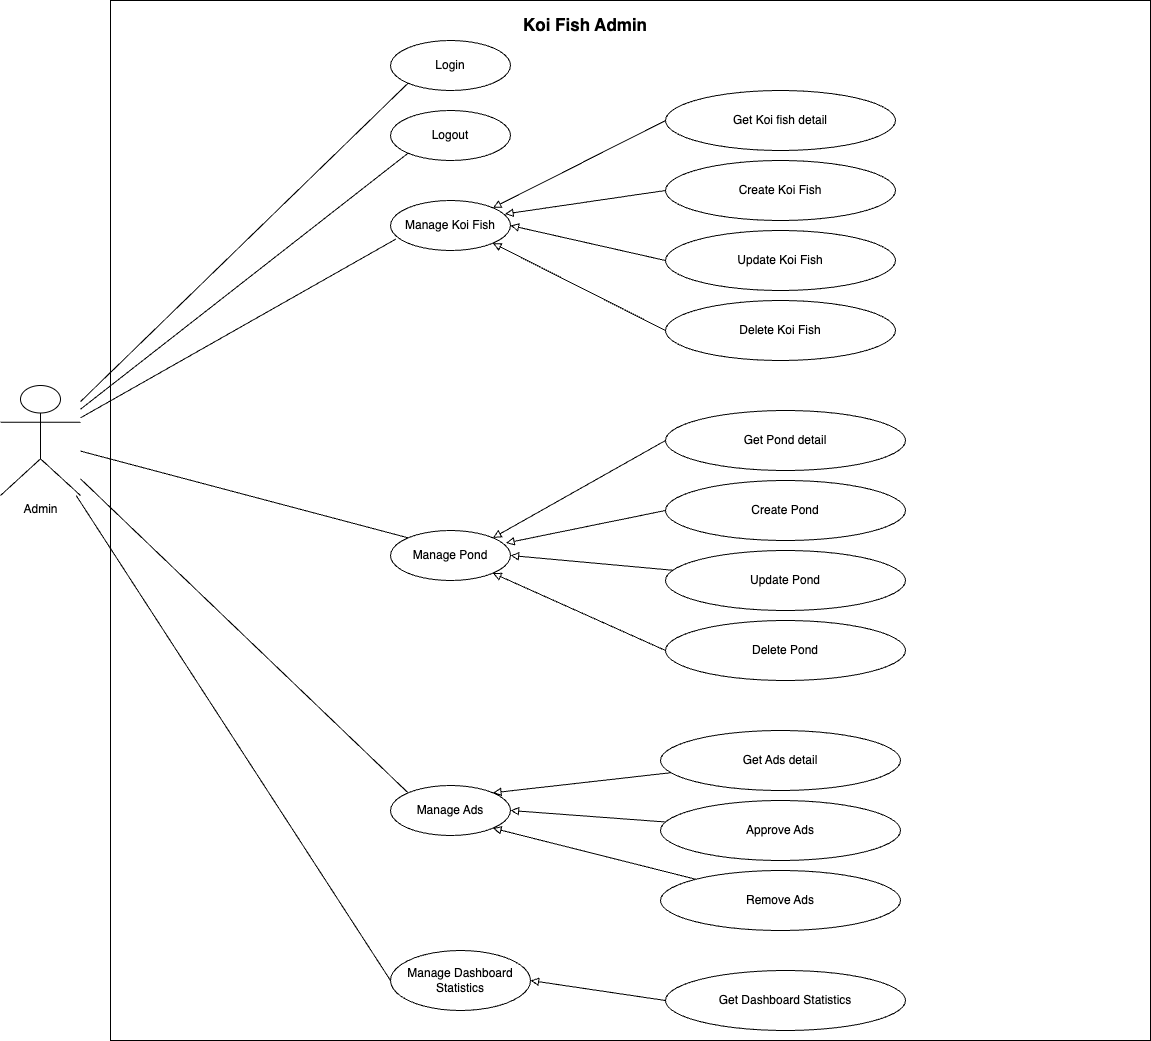

The diagram above was exported from draw.io. Its source (the exported page's mxGraphModel, read from the mxfile embedded in the PNG):
<mxGraphModel dx="1253" dy="1720" grid="1" gridSize="10" guides="1" tooltips="1" connect="1" arrows="1" fold="1" page="1" pageScale="1" pageWidth="1100" pageHeight="1700" math="0" shadow="0">
  <root>
    <mxCell id="0" />
    <mxCell id="1" parent="0" />
    <mxCell id="tVs366qA-Nftpp1Pj8ge-59" value="" style="whiteSpace=wrap;html=1;aspect=fixed;" vertex="1" parent="1">
      <mxGeometry x="360" y="110" width="1040" height="1040" as="geometry" />
    </mxCell>
    <mxCell id="tVs366qA-Nftpp1Pj8ge-24" style="rounded=0;orthogonalLoop=1;jettySize=auto;html=1;entryX=0;entryY=1;entryDx=0;entryDy=0;endArrow=none;endFill=0;" edge="1" parent="1" source="tVs366qA-Nftpp1Pj8ge-1" target="tVs366qA-Nftpp1Pj8ge-12">
      <mxGeometry relative="1" as="geometry" />
    </mxCell>
    <mxCell id="tVs366qA-Nftpp1Pj8ge-25" style="rounded=0;orthogonalLoop=1;jettySize=auto;html=1;entryX=0;entryY=1;entryDx=0;entryDy=0;endArrow=none;endFill=0;" edge="1" parent="1" source="tVs366qA-Nftpp1Pj8ge-1" target="tVs366qA-Nftpp1Pj8ge-9">
      <mxGeometry relative="1" as="geometry" />
    </mxCell>
    <mxCell id="tVs366qA-Nftpp1Pj8ge-43" style="rounded=0;orthogonalLoop=1;jettySize=auto;html=1;entryX=0;entryY=0;entryDx=0;entryDy=0;endArrow=none;endFill=0;" edge="1" parent="1" source="tVs366qA-Nftpp1Pj8ge-1" target="tVs366qA-Nftpp1Pj8ge-34">
      <mxGeometry relative="1" as="geometry" />
    </mxCell>
    <mxCell id="tVs366qA-Nftpp1Pj8ge-49" style="rounded=0;orthogonalLoop=1;jettySize=auto;html=1;entryX=0;entryY=0;entryDx=0;entryDy=0;endArrow=none;endFill=0;" edge="1" parent="1" source="tVs366qA-Nftpp1Pj8ge-1" target="tVs366qA-Nftpp1Pj8ge-44">
      <mxGeometry relative="1" as="geometry" />
    </mxCell>
    <mxCell id="tVs366qA-Nftpp1Pj8ge-55" style="rounded=0;orthogonalLoop=1;jettySize=auto;html=1;entryX=0;entryY=0.5;entryDx=0;entryDy=0;endArrow=none;endFill=0;" edge="1" parent="1" source="tVs366qA-Nftpp1Pj8ge-1" target="tVs366qA-Nftpp1Pj8ge-54">
      <mxGeometry relative="1" as="geometry">
        <mxPoint x="50" y="610" as="sourcePoint" />
      </mxGeometry>
    </mxCell>
    <mxCell id="tVs366qA-Nftpp1Pj8ge-1" value="&lt;div&gt;&lt;div&gt;Admin&lt;/div&gt;&lt;/div&gt;" style="shape=umlActor;verticalLabelPosition=bottom;verticalAlign=top;html=1;outlineConnect=0;" vertex="1" parent="1">
      <mxGeometry x="250" y="495" width="80" height="110" as="geometry" />
    </mxCell>
    <mxCell id="tVs366qA-Nftpp1Pj8ge-9" value="Login" style="ellipse;whiteSpace=wrap;html=1;" vertex="1" parent="1">
      <mxGeometry x="640" y="150" width="120" height="50" as="geometry" />
    </mxCell>
    <mxCell id="tVs366qA-Nftpp1Pj8ge-12" value="Logout" style="ellipse;whiteSpace=wrap;html=1;" vertex="1" parent="1">
      <mxGeometry x="640" y="220" width="120" height="50" as="geometry" />
    </mxCell>
    <mxCell id="tVs366qA-Nftpp1Pj8ge-21" value="Manage Koi Fish" style="ellipse;whiteSpace=wrap;html=1;" vertex="1" parent="1">
      <mxGeometry x="640" y="310" width="120" height="50" as="geometry" />
    </mxCell>
    <mxCell id="tVs366qA-Nftpp1Pj8ge-23" style="rounded=0;orthogonalLoop=1;jettySize=auto;html=1;entryX=0.046;entryY=0.77;entryDx=0;entryDy=0;entryPerimeter=0;startArrow=none;startFill=0;endArrow=none;endFill=0;" edge="1" parent="1" source="tVs366qA-Nftpp1Pj8ge-1" target="tVs366qA-Nftpp1Pj8ge-21">
      <mxGeometry relative="1" as="geometry" />
    </mxCell>
    <mxCell id="tVs366qA-Nftpp1Pj8ge-27" style="rounded=0;orthogonalLoop=1;jettySize=auto;html=1;entryX=1;entryY=0;entryDx=0;entryDy=0;endArrow=block;endFill=0;exitX=0;exitY=0.5;exitDx=0;exitDy=0;" edge="1" parent="1" source="tVs366qA-Nftpp1Pj8ge-26" target="tVs366qA-Nftpp1Pj8ge-21">
      <mxGeometry relative="1" as="geometry" />
    </mxCell>
    <mxCell id="tVs366qA-Nftpp1Pj8ge-26" value="Get Koi fish detail" style="ellipse;whiteSpace=wrap;html=1;" vertex="1" parent="1">
      <mxGeometry x="915" y="200" width="230" height="60" as="geometry" />
    </mxCell>
    <mxCell id="tVs366qA-Nftpp1Pj8ge-29" style="rounded=0;orthogonalLoop=1;jettySize=auto;html=1;endArrow=block;endFill=0;exitX=0;exitY=0.5;exitDx=0;exitDy=0;entryX=0.954;entryY=0.27;entryDx=0;entryDy=0;entryPerimeter=0;" edge="1" parent="1" source="tVs366qA-Nftpp1Pj8ge-28" target="tVs366qA-Nftpp1Pj8ge-21">
      <mxGeometry relative="1" as="geometry" />
    </mxCell>
    <mxCell id="tVs366qA-Nftpp1Pj8ge-28" value="Create Koi Fish" style="ellipse;whiteSpace=wrap;html=1;" vertex="1" parent="1">
      <mxGeometry x="915" y="270" width="230" height="60" as="geometry" />
    </mxCell>
    <mxCell id="tVs366qA-Nftpp1Pj8ge-30" value="Update Koi Fish" style="ellipse;whiteSpace=wrap;html=1;" vertex="1" parent="1">
      <mxGeometry x="915" y="340" width="230" height="60" as="geometry" />
    </mxCell>
    <mxCell id="tVs366qA-Nftpp1Pj8ge-33" style="rounded=0;orthogonalLoop=1;jettySize=auto;html=1;endArrow=block;endFill=0;exitX=0;exitY=0.5;exitDx=0;exitDy=0;entryX=1;entryY=1;entryDx=0;entryDy=0;" edge="1" parent="1" source="tVs366qA-Nftpp1Pj8ge-31" target="tVs366qA-Nftpp1Pj8ge-21">
      <mxGeometry relative="1" as="geometry">
        <mxPoint x="320" y="330" as="targetPoint" />
        <mxPoint x="410" y="390" as="sourcePoint" />
      </mxGeometry>
    </mxCell>
    <mxCell id="tVs366qA-Nftpp1Pj8ge-31" value="Delete Koi Fish" style="ellipse;whiteSpace=wrap;html=1;" vertex="1" parent="1">
      <mxGeometry x="915" y="410" width="230" height="60" as="geometry" />
    </mxCell>
    <mxCell id="tVs366qA-Nftpp1Pj8ge-32" style="rounded=0;orthogonalLoop=1;jettySize=auto;html=1;entryX=1;entryY=0.5;entryDx=0;entryDy=0;endArrow=block;endFill=0;exitX=0;exitY=0.5;exitDx=0;exitDy=0;" edge="1" parent="1" source="tVs366qA-Nftpp1Pj8ge-30" target="tVs366qA-Nftpp1Pj8ge-21">
      <mxGeometry relative="1" as="geometry" />
    </mxCell>
    <mxCell id="tVs366qA-Nftpp1Pj8ge-34" value="Manage Pond" style="ellipse;whiteSpace=wrap;html=1;" vertex="1" parent="1">
      <mxGeometry x="640" y="640" width="120" height="50" as="geometry" />
    </mxCell>
    <mxCell id="tVs366qA-Nftpp1Pj8ge-39" style="rounded=0;orthogonalLoop=1;jettySize=auto;html=1;entryX=1;entryY=0;entryDx=0;entryDy=0;endArrow=block;endFill=0;exitX=0;exitY=0.5;exitDx=0;exitDy=0;" edge="1" parent="1" source="tVs366qA-Nftpp1Pj8ge-35" target="tVs366qA-Nftpp1Pj8ge-34">
      <mxGeometry relative="1" as="geometry" />
    </mxCell>
    <mxCell id="tVs366qA-Nftpp1Pj8ge-35" value="Get Pond detail" style="ellipse;whiteSpace=wrap;html=1;" vertex="1" parent="1">
      <mxGeometry x="915" y="520" width="240" height="60" as="geometry" />
    </mxCell>
    <mxCell id="tVs366qA-Nftpp1Pj8ge-36" value="Create Pond" style="ellipse;whiteSpace=wrap;html=1;" vertex="1" parent="1">
      <mxGeometry x="915" y="590" width="240" height="60" as="geometry" />
    </mxCell>
    <mxCell id="tVs366qA-Nftpp1Pj8ge-41" style="rounded=0;orthogonalLoop=1;jettySize=auto;html=1;entryX=1;entryY=0.5;entryDx=0;entryDy=0;endArrow=block;endFill=0;" edge="1" parent="1" source="tVs366qA-Nftpp1Pj8ge-37" target="tVs366qA-Nftpp1Pj8ge-34">
      <mxGeometry relative="1" as="geometry">
        <mxPoint x="320" y="680" as="targetPoint" />
      </mxGeometry>
    </mxCell>
    <mxCell id="tVs366qA-Nftpp1Pj8ge-37" value="Update Pond" style="ellipse;whiteSpace=wrap;html=1;" vertex="1" parent="1">
      <mxGeometry x="915" y="660" width="240" height="60" as="geometry" />
    </mxCell>
    <mxCell id="tVs366qA-Nftpp1Pj8ge-42" style="rounded=0;orthogonalLoop=1;jettySize=auto;html=1;entryX=1;entryY=1;entryDx=0;entryDy=0;endArrow=block;endFill=0;exitX=0;exitY=0.5;exitDx=0;exitDy=0;" edge="1" parent="1" source="tVs366qA-Nftpp1Pj8ge-38" target="tVs366qA-Nftpp1Pj8ge-34">
      <mxGeometry relative="1" as="geometry" />
    </mxCell>
    <mxCell id="tVs366qA-Nftpp1Pj8ge-38" value="Delete Pond" style="ellipse;whiteSpace=wrap;html=1;" vertex="1" parent="1">
      <mxGeometry x="915" y="730" width="240" height="60" as="geometry" />
    </mxCell>
    <mxCell id="tVs366qA-Nftpp1Pj8ge-40" style="rounded=0;orthogonalLoop=1;jettySize=auto;html=1;entryX=0.963;entryY=0.25;entryDx=0;entryDy=0;entryPerimeter=0;endArrow=block;endFill=0;exitX=0;exitY=0.5;exitDx=0;exitDy=0;" edge="1" parent="1" source="tVs366qA-Nftpp1Pj8ge-36" target="tVs366qA-Nftpp1Pj8ge-34">
      <mxGeometry relative="1" as="geometry" />
    </mxCell>
    <mxCell id="tVs366qA-Nftpp1Pj8ge-44" value="Manage Ads" style="ellipse;whiteSpace=wrap;html=1;" vertex="1" parent="1">
      <mxGeometry x="640" y="895" width="120" height="50" as="geometry" />
    </mxCell>
    <mxCell id="tVs366qA-Nftpp1Pj8ge-53" style="rounded=0;orthogonalLoop=1;jettySize=auto;html=1;entryX=1;entryY=1;entryDx=0;entryDy=0;endArrow=block;endFill=0;" edge="1" parent="1" source="tVs366qA-Nftpp1Pj8ge-46" target="tVs366qA-Nftpp1Pj8ge-44">
      <mxGeometry relative="1" as="geometry" />
    </mxCell>
    <mxCell id="tVs366qA-Nftpp1Pj8ge-46" value="Remove Ads" style="ellipse;whiteSpace=wrap;html=1;" vertex="1" parent="1">
      <mxGeometry x="910" y="980" width="240" height="60" as="geometry" />
    </mxCell>
    <mxCell id="tVs366qA-Nftpp1Pj8ge-52" style="rounded=0;orthogonalLoop=1;jettySize=auto;html=1;entryX=1;entryY=0.5;entryDx=0;entryDy=0;endArrow=block;endFill=0;" edge="1" parent="1" source="tVs366qA-Nftpp1Pj8ge-47" target="tVs366qA-Nftpp1Pj8ge-44">
      <mxGeometry relative="1" as="geometry" />
    </mxCell>
    <mxCell id="tVs366qA-Nftpp1Pj8ge-47" value="Approve Ads" style="ellipse;whiteSpace=wrap;html=1;" vertex="1" parent="1">
      <mxGeometry x="910" y="910" width="240" height="60" as="geometry" />
    </mxCell>
    <mxCell id="tVs366qA-Nftpp1Pj8ge-51" style="rounded=0;orthogonalLoop=1;jettySize=auto;html=1;entryX=1;entryY=0;entryDx=0;entryDy=0;endArrow=block;endFill=0;" edge="1" parent="1" source="tVs366qA-Nftpp1Pj8ge-48" target="tVs366qA-Nftpp1Pj8ge-44">
      <mxGeometry relative="1" as="geometry" />
    </mxCell>
    <mxCell id="tVs366qA-Nftpp1Pj8ge-48" value="Get Ads detail" style="ellipse;whiteSpace=wrap;html=1;" vertex="1" parent="1">
      <mxGeometry x="910" y="840" width="240" height="60" as="geometry" />
    </mxCell>
    <mxCell id="tVs366qA-Nftpp1Pj8ge-54" value="Manage Dashboard Statistics" style="ellipse;whiteSpace=wrap;html=1;" vertex="1" parent="1">
      <mxGeometry x="640" y="1060" width="140" height="60" as="geometry" />
    </mxCell>
    <mxCell id="tVs366qA-Nftpp1Pj8ge-62" style="rounded=0;orthogonalLoop=1;jettySize=auto;html=1;entryX=1;entryY=0.5;entryDx=0;entryDy=0;endArrow=block;endFill=0;exitX=0;exitY=0.5;exitDx=0;exitDy=0;" edge="1" parent="1" source="tVs366qA-Nftpp1Pj8ge-56" target="tVs366qA-Nftpp1Pj8ge-54">
      <mxGeometry relative="1" as="geometry" />
    </mxCell>
    <mxCell id="tVs366qA-Nftpp1Pj8ge-56" value="Get Dashboard Statistics" style="ellipse;whiteSpace=wrap;html=1;" vertex="1" parent="1">
      <mxGeometry x="915" y="1080" width="240" height="60" as="geometry" />
    </mxCell>
    <mxCell id="tVs366qA-Nftpp1Pj8ge-60" value="&lt;b&gt;&lt;font style=&quot;font-size: 17px;&quot;&gt;Koi Fish Admin&lt;/font&gt;&lt;/b&gt;" style="text;html=1;align=center;verticalAlign=middle;whiteSpace=wrap;rounded=0;" vertex="1" parent="1">
      <mxGeometry x="755" y="120" width="160" height="30" as="geometry" />
    </mxCell>
  </root>
</mxGraphModel>